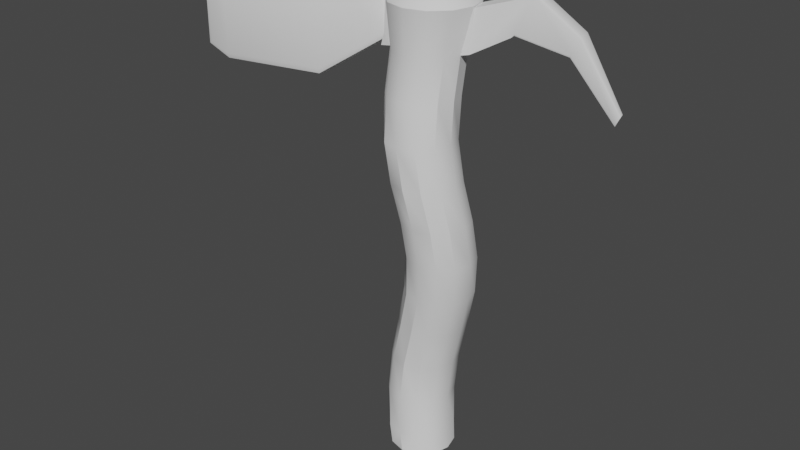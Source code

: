 # Source: hammer.blend  (saved by Blender 3.3.6; exported with 4.5.12 LTS)
import bpy
from mathutils import Matrix  # noqa: F401  (used for matrix-valued properties, if any)

bpy.ops.wm.read_factory_settings(use_empty=True)
scene = bpy.context.scene
scene.name = 'Scene'

# ---- collections
col_collection = bpy.data.collections.new('Collection'); scene.collection.children.link(col_collection)

# ---- node groups
ng_auto_smooth = bpy.data.node_groups.new('Auto Smooth', 'GeometryNodeTree')
_s = ng_auto_smooth.interface.new_socket(name='Geometry', in_out='OUTPUT', socket_type='NodeSocketGeometry')
_s = ng_auto_smooth.interface.new_socket(name='Geometry', in_out='INPUT', socket_type='NodeSocketGeometry')
_s = ng_auto_smooth.interface.new_socket(name='Angle', in_out='INPUT', socket_type='NodeSocketFloat')
_s.subtype = 'ANGLE'
_s.min_value = 0.0
_s.max_value = 3.142
ng_auto_smooth.is_modifier = True
_N = ng_auto_smooth.nodes; _L = ng_auto_smooth.links
n0 = _N.new('NodeGroupOutput'); n0.name = 'Group Output'; n0.location = (480, -100)
n1 = _N.new('NodeGroupInput'); n1.name = 'Group Input'; n1.location = (-420, -300)
n2 = _N.new('NodeGroupInput'); n2.name = 'Group Input.001'; n2.location = (-60, -100)
n3 = _N.new('GeometryNodeSetShadeSmooth'); n3.name = 'Set Shade Smooth'; n3.location = (120, -100)
n3.domain = 'EDGE'
n4 = _N.new('GeometryNodeSetShadeSmooth'); n4.name = 'Set Shade Smooth.001'; n4.location = (300, -100)
n5 = _N.new('GeometryNodeInputMeshEdgeAngle'); n5.name = 'Edge Angle'; n5.location = (-420, -220)
n6 = _N.new('GeometryNodeInputEdgeSmooth'); n6.name = 'Is Edge Smooth'; n6.location = (-60, -160)
n7 = _N.new('GeometryNodeInputShadeSmooth'); n7.name = 'Is Face Smooth'; n7.location = (-240, -340)
n8 = _N.new('FunctionNodeBooleanMath'); n8.name = 'Boolean Math'; n8.location = (-60, -220)
n9 = _N.new('FunctionNodeCompare'); n9.name = 'Compare'; n9.location = (-240, -180)
n9.operation = 'LESS_EQUAL'
_L.new(n5.outputs[0], n9.inputs[0])
_L.new(n4.outputs[0], n0.inputs[0])
_L.new(n1.outputs[1], n9.inputs[1])
_L.new(n9.outputs[0], n8.inputs[0])
_L.new(n7.outputs[0], n8.inputs[1])
_L.new(n2.outputs[0], n3.inputs[0])
_L.new(n6.outputs[0], n3.inputs[1])
_L.new(n3.outputs[0], n4.inputs[0])
_L.new(n8.outputs[0], n3.inputs[2])
n0.is_active_output = True

# ---- world
world_world = bpy.data.worlds.new('World'); scene.world = world_world
world_world.use_nodes = True; world_world.node_tree.nodes.clear()
_N = world_world.node_tree.nodes; _L = world_world.node_tree.links
n0 = _N.new('ShaderNodeOutputWorld'); n0.name = 'World Output'; n0.location = (300, 300)
n1 = _N.new('ShaderNodeBackground'); n1.name = 'Background'; n1.location = (10, 300)
n1.inputs[0].default_value = (0.05088, 0.05088, 0.05088, 1.0)
_L.new(n1.outputs[0], n0.inputs[0])
n0.is_active_output = True
world_world.color = (0.05088, 0.05088, 0.05088)
world_world.use_sun_shadow = False
world_world.sun_shadow_jitter_overblur = 0.0

# ---- meshes
me_cylinder = bpy.data.meshes.new('Cylinder')
me_cylinder.from_pydata([(-0.04212, 0.716, 5.071), (0.3627, 0.6076, 5.071), (0.659, -0.4983, 5.071), (0.3627, -0.7947, 5.071), (-0.04212, -0.9031, 5.071), (-0.4469, -0.7947, 5.071), (-0.7432, 0.3113, 5.071), (-0.4469, 0.6076, 5.071), (-0.8517, -0.09353, 5.071), (-0.7432, -0.4983, 5.071), (0.7675, -0.09353, 5.071), (0.659, 0.3113, 5.071), (1.783, 0.2904, 5.588), (1.751, 0.2236, 5.562), (1.801, 0.2568, 5.603), (0.4984, 0.8627, 6.106), (-0.001635, 0.9967, 6.106), (0.8644, 0.4967, 6.106), (0.9984, -0.003281, 6.106), (0.8644, -0.5033, 6.106), (0.4984, -0.8693, 6.106), (-0.001635, -1.003, 6.106), (-0.5016, -0.8693, 6.106), (-0.8677, -0.5033, 6.106), (-1.002, -0.003281, 6.106), (-0.8677, 0.4967, 6.106), (-0.5016, 0.8627, 6.106), (0.1093, 0.1893, 6.573), (0.4627, 0.8014, 6.21), (0.3068, 0.5314, 6.466), (-0.0004469, 0.9255, 6.21), (5.215e-08, 0.2186, 6.573), (5.495e-08, 0.6137, 6.466), (0.1893, -0.1093, 6.573), (0.8018, -0.4641, 6.21), (0.5314, -0.3068, 6.466), (0.1093, -0.1893, 6.573), (0.4627, -0.8032, 6.21), (0.3068, -0.5314, 6.466), (1.118e-07, -0.2186, 6.573), (-0.0004469, -0.9273, 6.21), (7.264e-08, -0.6137, 6.466), (-0.1093, -0.1893, 6.573), (-0.4636, -0.8032, 6.21), (-0.3068, -0.5314, 6.466), (-0.1893, 0.1093, 6.573), (-0.8027, 0.4623, 6.21), (-0.5314, 0.3068, 6.466), (-0.1093, 0.1893, 6.573), (-0.4636, 0.8014, 6.21), (-0.3068, 0.5314, 6.466), (-0.2186, -2.98e-08, 6.573), (-0.9268, -0.0008969, 6.21), (-0.6137, -8.382e-09, 6.466), (-0.1893, -0.1093, 6.573), (-0.8027, -0.4641, 6.21), (-0.5314, -0.3068, 6.466), (0.2186, 2.98e-08, 6.573), (0.9259, -0.0008969, 6.21), (0.6137, 8.382e-09, 6.466), (0.1893, 0.1093, 6.573), (0.8018, 0.4623, 6.21), (0.5314, 0.3068, 6.466), (-0.1472, 0.2931, -5.12), (-0.271, 0.8771, -4.464), (-0.1948, 0.8184, -4.932), (-0.008383, 0.2562, -5.12), (0.1338, 0.7686, -4.464), (0.1995, 0.7128, -4.932), (0.09326, 0.155, -5.12), (0.4301, 0.4723, -4.464), (0.488, 0.4242, -4.932), (0.1305, 0.0163, -5.12), (0.5386, 0.06749, -4.464), (0.5937, 0.03002, -4.932), (0.09326, -0.1227, -5.12), (0.4301, -0.3373, -4.464), (0.488, -0.3642, -4.932), (-0.008383, -0.2247, -5.12), (0.1338, -0.6336, -4.464), (0.1995, -0.6528, -4.932), (-0.1472, -0.2623, -5.12), (-0.271, -0.7421, -4.464), (-0.1948, -0.7585, -4.932), (-0.2861, -0.2257, -5.12), (-0.6758, -0.6336, -4.464), (-0.589, -0.6528, -4.932), (-0.3877, -0.1248, -5.12), (-0.9721, -0.3373, -4.464), (-0.8776, -0.3643, -4.932), (-0.4249, 0.01384, -5.12), (-1.081, 0.06749, -4.464), (-0.9832, 0.02994, -4.932), (-0.3877, 0.1529, -5.12), (-0.9721, 0.4723, -4.464), (-0.8776, 0.4242, -4.932), (-0.2861, 0.2552, -5.12), (-0.6758, 0.7686, -4.464), (-0.589, 0.7128, -4.932), (-0.3461, 0.9583, -3.544), (-0.2627, 1.002, -2.575), (-0.0131, 0.9547, -1.577), (0.2335, 0.8651, -0.5927), (0.3389, 0.7628, 0.3561), (0.2772, 0.6236, 1.299), (0.1119, 0.4838, 2.24), (-0.03738, 0.455, 3.182), (-0.06319, 0.5642, 4.127), (0.3416, 0.4558, 4.127), (0.3674, 0.3465, 3.182), (0.5167, 0.3753, 2.24), (0.6819, 0.5151, 1.299), (0.7434, 0.6543, 0.3561), (0.6385, 0.7544, -0.5927), (0.3917, 0.8451, -1.577), (0.1421, 0.8938, -2.575), (0.05871, 0.8499, -3.544), (-0.7509, 0.8499, -3.544), (-0.6675, 0.8938, -2.575), (-0.4179, 0.8462, -1.577), (-0.1711, 0.7564, -0.5927), (-0.06483, 0.6531, 0.3561), (-0.1276, 0.515, 1.299), (-0.2928, 0.3753, 2.24), (-0.4418, 0.3465, 3.182), (-0.468, 0.4558, 4.127), (0.6379, 0.1594, 4.127), (0.6637, 0.05018, 3.182), (0.8131, 0.079, 2.24), (0.9783, 0.2188, 1.299), (1.04, 0.3573, 0.3561), (0.9348, 0.4555, -0.5927), (0.688, 0.5488, -1.577), (0.4384, 0.5975, -2.575), (0.355, 0.5535, -3.544), (0.7464, -0.2454, 4.127), (0.7727, -0.3546, 3.182), (0.9217, -0.3258, 2.24), (1.087, -0.186, 1.299), (1.148, -0.04748, 0.3561), (1.043, 0.05073, -0.5927), (0.7965, 0.144, -1.577), (0.5469, 0.1927, -2.575), (0.4635, 0.1488, -3.544), (0.6379, -0.6501, 4.127), (0.6642, -0.7594, 3.182), (0.8131, -0.7306, 2.24), (0.9783, -0.5908, 1.299), (1.04, -0.453, 0.3561), (0.9349, -0.3542, -0.5927), (0.688, -0.2608, -1.577), (0.4384, -0.2121, -2.575), (0.355, -0.256, -3.544), (0.3416, -0.9465, 4.127), (0.3674, -1.056, 3.182), (0.5167, -1.027, 2.24), (0.682, -0.8872, 1.299), (0.7449, -0.7499, 0.3561), (0.6388, -0.6483, -0.5927), (0.3917, -0.5571, -1.577), (0.1421, -0.5084, -2.575), (0.05871, -0.5524, -3.544), (-0.06319, -1.055, 4.127), (-0.03738, -1.164, 3.182), (0.1119, -1.135, 2.24), (0.2772, -0.9957, 1.299), (0.34, -0.8577, 0.3561), (0.2337, -0.7543, -0.5927), (-0.0131, -0.6645, -1.577), (-0.2627, -0.6169, -2.575), (-0.3461, -0.6608, -3.544), (-0.468, -0.9465, 4.127), (-0.4422, -1.056, 3.182), (-0.2928, -1.027, 2.24), (-0.1276, -0.8871, 1.299), (-0.06592, -0.7479, 0.3561), (-0.1712, -0.6456, -0.5927), (-0.4179, -0.556, -1.577), (-0.6675, -0.5084, -2.575), (-0.7509, -0.5524, -3.544), (-0.7643, -0.6501, 4.127), (-0.7385, -0.7594, 3.182), (-0.5892, -0.7306, 2.24), (-0.424, -0.5908, 1.299), (-0.3625, -0.4516, 0.3561), (-0.4674, -0.3516, -0.5927), (-0.7142, -0.2608, -1.577), (-0.9638, -0.2121, -2.575), (-1.047, -0.256, -3.544), (-0.8728, -0.2454, 4.127), (-0.847, -0.3546, 3.182), (-0.6976, -0.3258, 2.24), (-0.5324, -0.186, 1.299), (-0.4704, -0.04817, 0.3561), (-0.5758, 0.0506, -0.5927), (-0.8227, 0.144, -1.577), (-1.072, 0.1927, -2.575), (-1.156, 0.1488, -3.544), (-0.7643, 0.1594, 4.127), (-0.738, 0.05017, 3.182), (-0.589, 0.079, 2.24), (-0.4239, 0.2187, 1.299), (-0.361, 0.356, 0.3561), (-0.4672, 0.4577, -0.5927), (-0.7142, 0.5488, -1.577), (-0.9638, 0.5975, -2.575), (-1.047, 0.5535, -3.544)], [], [(125, 7, 0, 107), (126, 11, 10, 135), (135, 10, 2, 144), (144, 2, 3, 153), (153, 3, 4, 162), (162, 4, 5, 171), (171, 5, 9, 180), (180, 9, 8, 189), (189, 8, 6, 198), (198, 6, 7, 125), (108, 1, 11, 126), (107, 0, 1, 108), (28, 61, 17, 15), (9, 5, 22, 23), (5, 4, 21, 22), (4, 3, 20, 21), (3, 2, 19, 20), (2, 10, 18, 19), (0, 7, 26, 16), (1, 0, 16, 15), (7, 6, 25, 26), (11, 1, 15, 17), (6, 8, 24, 25), (12, 14, 13), (27, 31, 48, 45, 51, 54, 42, 39, 36, 33, 57, 60), (49, 30, 16, 26), (34, 37, 20, 19), (37, 40, 21, 20), (40, 43, 22, 21), (43, 55, 23, 22), (52, 46, 25, 24), (61, 58, 18, 17), (46, 49, 26, 25), (55, 52, 24, 23), (58, 34, 19, 18), (28, 30, 32, 29), (29, 32, 31, 27), (61, 28, 29, 62), (62, 29, 27, 60), (58, 61, 62, 59), (59, 62, 60, 57), (34, 58, 59, 35), (35, 59, 57, 33), (37, 34, 35, 38), (38, 35, 33, 36), (40, 37, 38, 41), (41, 38, 36, 39), (43, 40, 41, 44), (44, 41, 39, 42), (55, 43, 44, 56), (56, 44, 42, 54), (52, 55, 56, 53), (53, 56, 54, 51), (46, 52, 53, 47), (47, 53, 51, 45), (49, 46, 47, 50), (50, 47, 45, 48), (30, 49, 50, 32), (32, 50, 48, 31), (30, 28, 15, 16), (64, 67, 68, 65), (65, 68, 66, 63), (67, 70, 71, 68), (68, 71, 69, 66), (70, 73, 74, 71), (71, 74, 72, 69), (73, 76, 77, 74), (74, 77, 75, 72), (76, 79, 80, 77), (77, 80, 78, 75), (79, 82, 83, 80), (80, 83, 81, 78), (82, 85, 86, 83), (83, 86, 84, 81), (85, 88, 89, 86), (86, 89, 87, 84), (88, 91, 92, 89), (89, 92, 90, 87), (91, 94, 95, 92), (92, 95, 93, 90), (94, 97, 98, 95), (95, 98, 96, 93), (97, 64, 65, 98), (98, 65, 63, 96), (63, 66, 69, 72, 75, 78, 81, 84, 87, 90, 93, 96), (64, 99, 116, 67), (99, 100, 115, 116), (100, 101, 114, 115), (101, 102, 113, 114), (102, 103, 112, 113), (103, 104, 111, 112), (104, 105, 110, 111), (105, 106, 109, 110), (106, 107, 108, 109), (67, 116, 134, 70), (116, 115, 133, 134), (115, 114, 132, 133), (114, 113, 131, 132), (113, 112, 130, 131), (112, 111, 129, 130), (111, 110, 128, 129), (110, 109, 127, 128), (109, 108, 126, 127), (94, 206, 117, 97), (206, 205, 118, 117), (205, 204, 119, 118), (204, 203, 120, 119), (203, 202, 121, 120), (202, 201, 122, 121), (201, 200, 123, 122), (200, 199, 124, 123), (199, 198, 125, 124), (91, 197, 206, 94), (197, 196, 205, 206), (196, 195, 204, 205), (195, 194, 203, 204), (194, 193, 202, 203), (193, 192, 201, 202), (192, 191, 200, 201), (191, 190, 199, 200), (190, 189, 198, 199), (88, 188, 197, 91), (188, 187, 196, 197), (187, 186, 195, 196), (186, 185, 194, 195), (185, 184, 193, 194), (184, 183, 192, 193), (183, 182, 191, 192), (182, 181, 190, 191), (181, 180, 189, 190), (85, 179, 188, 88), (179, 178, 187, 188), (178, 177, 186, 187), (177, 176, 185, 186), (176, 175, 184, 185), (175, 174, 183, 184), (174, 173, 182, 183), (173, 172, 181, 182), (172, 171, 180, 181), (82, 170, 179, 85), (170, 169, 178, 179), (169, 168, 177, 178), (168, 167, 176, 177), (167, 166, 175, 176), (166, 165, 174, 175), (165, 164, 173, 174), (164, 163, 172, 173), (163, 162, 171, 172), (79, 161, 170, 82), (161, 160, 169, 170), (160, 159, 168, 169), (159, 158, 167, 168), (158, 157, 166, 167), (157, 156, 165, 166), (156, 155, 164, 165), (155, 154, 163, 164), (154, 153, 162, 163), (76, 152, 161, 79), (152, 151, 160, 161), (151, 150, 159, 160), (150, 149, 158, 159), (149, 148, 157, 158), (148, 147, 156, 157), (147, 146, 155, 156), (146, 145, 154, 155), (145, 144, 153, 154), (73, 143, 152, 76), (143, 142, 151, 152), (142, 141, 150, 151), (141, 140, 149, 150), (140, 139, 148, 149), (139, 138, 147, 148), (138, 137, 146, 147), (137, 136, 145, 146), (136, 135, 144, 145), (70, 134, 143, 73), (134, 133, 142, 143), (133, 132, 141, 142), (132, 131, 140, 141), (131, 130, 139, 140), (130, 129, 138, 139), (129, 128, 137, 138), (128, 127, 136, 137), (127, 126, 135, 136), (97, 117, 99, 64), (117, 118, 100, 99), (118, 119, 101, 100), (119, 120, 102, 101), (120, 121, 103, 102), (121, 122, 104, 103), (122, 123, 105, 104), (123, 124, 106, 105), (124, 125, 107, 106)])
me_cylinder.polygons.foreach_set('use_smooth', [True] * 193)
_uv = me_cylinder.uv_layers.new(name='UVMap')
_uv.uv.foreach_set('vector', [0.4611, 0.7585, 0.4629, 0.8393, 0.4975, 0.8393, 0.4957, 0.7585, 0.5167, 0.7585, 0.5297, 0.8393, 0.4951, 0.8393, 0.4821, 0.7585, 0.4821, 0.7585, 0.4951, 0.8393, 0.4605, 0.8393, 0.4475, 0.7585, 0.5556, 0.7585, 0.5574, 0.8393, 0.5321, 0.8393, 0.5303, 0.7585, 0.5303, 0.7585, 0.5321, 0.8393, 0.4975, 0.8393, 0.4957, 0.7585, 0.4957, 0.7585, 0.4975, 0.8393, 0.4629, 0.8393, 0.4611, 0.7585, 0.4611, 0.7585, 0.4629, 0.8393, 0.4375, 0.8393, 0.4357, 0.7585, 0.4475, 0.7585, 0.4605, 0.8393, 0.4951, 0.8393, 0.4821, 0.7585, 0.4821, 0.7585, 0.4951, 0.8393, 0.5297, 0.8393, 0.5167, 0.7585, 0.4357, 0.7585, 0.4375, 0.8393, 0.4629, 0.8393, 0.4611, 0.7585, 0.5303, 0.7585, 0.5321, 0.8393, 0.5574, 0.8393, 0.5556, 0.7585, 0.4957, 0.7585, 0.4975, 0.8393, 0.5321, 0.8393, 0.5303, 0.7585, 0.5716, 0.9367, 0.5426, 0.9367, 0.5456, 0.9278, 0.5769, 0.9278, 0.4605, 0.8393, 0.4351, 0.8393, 0.4288, 0.9278, 0.4601, 0.9278, 0.4629, 0.8393, 0.4975, 0.8393, 0.5009, 0.9278, 0.4582, 0.9278, 0.4975, 0.8393, 0.5321, 0.8393, 0.5437, 0.9278, 0.5009, 0.9278, 0.4351, 0.8393, 0.4605, 0.8393, 0.4601, 0.9278, 0.4288, 0.9278, 0.4605, 0.8393, 0.4951, 0.8393, 0.5028, 0.9278, 0.4601, 0.9278, 0.4975, 0.8393, 0.4629, 0.8393, 0.4582, 0.9278, 0.5009, 0.9278, 0.5321, 0.8393, 0.4975, 0.8393, 0.5009, 0.9278, 0.5437, 0.9278, 0.4629, 0.8393, 0.4375, 0.8393, 0.4269, 0.9278, 0.4582, 0.9278, 0.5574, 0.8393, 0.5321, 0.8393, 0.5437, 0.9278, 0.575, 0.9278, 0.5297, 0.8393, 0.4951, 0.8393, 0.5028, 0.9278, 0.5456, 0.9278, 0.6536, 0.5279, 0.6551, 0.5251, 0.6508, 0.5222, 0.5104, 0.5193, 0.5011, 0.5218, 0.4917, 0.5193, 0.4849, 0.5124, 0.4824, 0.5031, 0.4849, 0.4937, 0.4917, 0.4869, 0.5011, 0.4844, 0.5104, 0.4869, 0.5173, 0.4937, 0.5198, 0.5031, 0.5173, 0.5124, 0.4614, 0.9367, 0.501, 0.9367, 0.5009, 0.9278, 0.4582, 0.9278, 0.4634, 0.9367, 0.4344, 0.9367, 0.4288, 0.9278, 0.4601, 0.9278, 0.5407, 0.9367, 0.501, 0.9367, 0.5009, 0.9278, 0.5437, 0.9278, 0.501, 0.9367, 0.4614, 0.9367, 0.4582, 0.9278, 0.5009, 0.9278, 0.4614, 0.9367, 0.4324, 0.9367, 0.4269, 0.9278, 0.4582, 0.9278, 0.503, 0.9367, 0.5426, 0.9367, 0.5456, 0.9278, 0.5028, 0.9278, 0.5426, 0.9367, 0.503, 0.9367, 0.5028, 0.9278, 0.5456, 0.9278, 0.4324, 0.9367, 0.4614, 0.9367, 0.4582, 0.9278, 0.4269, 0.9278, 0.4634, 0.9367, 0.503, 0.9367, 0.5028, 0.9278, 0.4601, 0.9278, 0.503, 0.9367, 0.4634, 0.9367, 0.4601, 0.9278, 0.5028, 0.9278, 0.5407, 0.5716, 0.501, 0.5822, 0.5011, 0.5556, 0.5273, 0.5485, 0.5273, 0.5485, 0.5011, 0.5556, 0.5011, 0.5218, 0.5104, 0.5193, 0.5697, 0.5426, 0.5407, 0.5716, 0.5273, 0.5485, 0.5465, 0.5293, 0.5465, 0.5293, 0.5273, 0.5485, 0.5104, 0.5193, 0.5173, 0.5124, 0.5803, 0.503, 0.5697, 0.5426, 0.5465, 0.5293, 0.5536, 0.5031, 0.5536, 0.5031, 0.5465, 0.5293, 0.5173, 0.5124, 0.5198, 0.5031, 0.5697, 0.4634, 0.5803, 0.503, 0.5536, 0.5031, 0.5465, 0.4769, 0.5465, 0.4769, 0.5536, 0.5031, 0.5198, 0.5031, 0.5173, 0.4937, 0.5407, 0.4344, 0.5697, 0.4634, 0.5465, 0.4769, 0.5273, 0.4576, 0.5273, 0.4576, 0.5465, 0.4769, 0.5173, 0.4937, 0.5104, 0.4869, 0.501, 0.4238, 0.5407, 0.4344, 0.5273, 0.4576, 0.5011, 0.4506, 0.5011, 0.4506, 0.5273, 0.4576, 0.5104, 0.4869, 0.5011, 0.4844, 0.4614, 0.4344, 0.501, 0.4238, 0.5011, 0.4506, 0.4748, 0.4576, 0.4748, 0.4576, 0.5011, 0.4506, 0.5011, 0.4844, 0.4917, 0.4869, 0.4324, 0.4634, 0.4614, 0.4344, 0.4748, 0.4576, 0.4556, 0.4769, 0.4556, 0.4769, 0.4748, 0.4576, 0.4917, 0.4869, 0.4849, 0.4937, 0.4218, 0.503, 0.4324, 0.4634, 0.4556, 0.4769, 0.4486, 0.5031, 0.4486, 0.5031, 0.4556, 0.4769, 0.4849, 0.4937, 0.4824, 0.5031, 0.4324, 0.5426, 0.4218, 0.503, 0.4486, 0.5031, 0.4556, 0.5293, 0.4556, 0.5293, 0.4486, 0.5031, 0.4824, 0.5031, 0.4849, 0.5124, 0.4614, 0.5716, 0.4324, 0.5426, 0.4556, 0.5293, 0.4748, 0.5485, 0.4748, 0.5485, 0.4556, 0.5293, 0.4849, 0.5124, 0.4917, 0.5193, 0.501, 0.5822, 0.4614, 0.5716, 0.4748, 0.5485, 0.5011, 0.5556, 0.5011, 0.5556, 0.4748, 0.5485, 0.4917, 0.5193, 0.5011, 0.5218, 0.501, 0.9367, 0.5407, 0.9367, 0.5437, 0.9278, 0.5009, 0.9278, 0.4779, 0.02384, 0.5125, 0.02384, 0.5181, -0.01618, 0.4844, -0.01618, 0.4844, 0.5731, 0.5181, 0.5641, 0.5004, 0.525, 0.4885, 0.5282, 0.5125, 0.02384, 0.5379, 0.02384, 0.5428, -0.01618, 0.5181, -0.01618, 0.5181, 0.5641, 0.5428, 0.5394, 0.5091, 0.5164, 0.5004, 0.525, 0.5435, 0.02384, 0.5089, 0.02384, 0.5057, -0.01618, 0.5394, -0.01618, 0.5428, 0.5394, 0.5519, 0.5057, 0.5122, 0.5045, 0.5091, 0.5164, 0.5089, 0.02384, 0.4743, 0.02384, 0.4719, -0.01618, 0.5057, -0.01618, 0.5519, 0.5057, 0.5428, 0.4719, 0.5091, 0.4926, 0.5122, 0.5045, 0.4743, 0.02384, 0.4489, 0.02384, 0.4473, -0.01618, 0.4719, -0.01618, 0.5428, 0.4719, 0.5181, 0.4473, 0.5004, 0.4839, 0.5091, 0.4926, 0.5125, 0.02384, 0.4779, 0.02384, 0.4844, -0.01618, 0.5181, -0.01618, 0.5181, 0.4473, 0.4844, 0.4382, 0.4885, 0.4807, 0.5004, 0.4839, 0.4779, 0.02384, 0.4433, 0.02384, 0.4507, -0.01618, 0.4844, -0.01618, 0.4844, 0.4382, 0.4507, 0.4473, 0.4766, 0.4838, 0.4885, 0.4807, 0.4433, 0.02384, 0.4179, 0.02384, 0.426, -0.01618, 0.4507, -0.01618, 0.4507, 0.4473, 0.426, 0.4719, 0.4679, 0.4924, 0.4766, 0.4838, 0.4743, 0.02384, 0.5089, 0.02384, 0.5057, -0.01618, 0.4719, -0.01618, 0.426, 0.4719, 0.417, 0.5057, 0.4647, 0.5043, 0.4679, 0.4924, 0.5089, 0.02384, 0.5435, 0.02384, 0.5394, -0.01618, 0.5057, -0.01618, 0.417, 0.5057, 0.426, 0.5394, 0.4679, 0.5162, 0.4647, 0.5043, 0.5435, 0.02384, 0.5688, 0.02384, 0.5641, -0.01618, 0.5394, -0.01618, 0.426, 0.5394, 0.4507, 0.5641, 0.4766, 0.5249, 0.4679, 0.5162, 0.4433, 0.02384, 0.4779, 0.02384, 0.4844, -0.01618, 0.4507, -0.01618, 0.4507, 0.5641, 0.4844, 0.5731, 0.4885, 0.5282, 0.4766, 0.5249, 0.4885, 0.5282, 0.5004, 0.525, 0.5091, 0.5164, 0.5122, 0.5045, 0.5091, 0.4926, 0.5004, 0.4839, 0.4885, 0.4807, 0.4766, 0.4838, 0.4679, 0.4924, 0.4647, 0.5043, 0.4679, 0.5162, 0.4766, 0.5249, 0.4779, 0.02384, 0.4715, 0.1025, 0.5061, 0.1025, 0.5125, 0.02384, 0.4715, 0.1025, 0.4786, 0.1854, 0.5132, 0.1854, 0.5061, 0.1025, 0.4786, 0.1854, 0.5, 0.2707, 0.5346, 0.2707, 0.5132, 0.1854, 0.5, 0.2707, 0.5211, 0.3549, 0.5557, 0.3549, 0.5346, 0.2707, 0.5211, 0.3549, 0.5301, 0.436, 0.5647, 0.436, 0.5557, 0.3549, 0.5301, 0.436, 0.5248, 0.5167, 0.5594, 0.5167, 0.5647, 0.436, 0.5248, 0.5167, 0.5107, 0.5972, 0.5453, 0.5972, 0.5594, 0.5167, 0.5107, 0.5972, 0.4979, 0.6778, 0.5325, 0.6778, 0.5453, 0.5972, 0.4979, 0.6778, 0.4957, 0.7585, 0.5303, 0.7585, 0.5325, 0.6778, 0.5688, 0.02384, 0.5758, 0.1025, 0.5504, 0.1025, 0.5435, 0.02384, 0.5061, 0.1025, 0.5132, 0.1854, 0.5386, 0.1854, 0.5314, 0.1025, 0.5132, 0.1854, 0.5346, 0.2707, 0.5599, 0.2707, 0.5386, 0.1854, 0.5754, 0.2707, 0.5676, 0.3549, 0.5421, 0.3549, 0.55, 0.2707, 0.5676, 0.3549, 0.5591, 0.436, 0.5337, 0.436, 0.5421, 0.3549, 0.5591, 0.436, 0.5472, 0.5167, 0.5218, 0.5167, 0.5337, 0.436, 0.5472, 0.5167, 0.5352, 0.5972, 0.5099, 0.5972, 0.5218, 0.5167, 0.5453, 0.5972, 0.5325, 0.6778, 0.5579, 0.6778, 0.5706, 0.5972, 0.5325, 0.6778, 0.5303, 0.7585, 0.5556, 0.7585, 0.5579, 0.6778, 0.5435, 0.02384, 0.5504, 0.1025, 0.5758, 0.1025, 0.5688, 0.02384, 0.5504, 0.1025, 0.5542, 0.1854, 0.5795, 0.1854, 0.5758, 0.1025, 0.5542, 0.1854, 0.55, 0.2707, 0.5755, 0.2707, 0.5795, 0.1854, 0.55, 0.2707, 0.5422, 0.3549, 0.5678, 0.3549, 0.5755, 0.2707, 0.5422, 0.3549, 0.5335, 0.436, 0.559, 0.436, 0.5678, 0.3549, 0.5335, 0.436, 0.5218, 0.5167, 0.5471, 0.5167, 0.559, 0.436, 0.5218, 0.5167, 0.5099, 0.5972, 0.5352, 0.5972, 0.5471, 0.5167, 0.5099, 0.5972, 0.5074, 0.6778, 0.5327, 0.6778, 0.5352, 0.5972, 0.5074, 0.6778, 0.5167, 0.7585, 0.5421, 0.7585, 0.5327, 0.6778, 0.5089, 0.02384, 0.5158, 0.1025, 0.5504, 0.1025, 0.5435, 0.02384, 0.5158, 0.1025, 0.5196, 0.1854, 0.5542, 0.1854, 0.5504, 0.1025, 0.5196, 0.1854, 0.5154, 0.2707, 0.55, 0.2707, 0.5542, 0.1854, 0.5154, 0.2707, 0.5074, 0.3549, 0.5422, 0.3549, 0.55, 0.2707, 0.5074, 0.3549, 0.499, 0.436, 0.5335, 0.436, 0.5422, 0.3549, 0.499, 0.436, 0.4872, 0.5167, 0.5218, 0.5167, 0.5335, 0.436, 0.4872, 0.5167, 0.4752, 0.5972, 0.5099, 0.5972, 0.5218, 0.5167, 0.4752, 0.5972, 0.4728, 0.6778, 0.5074, 0.6778, 0.5099, 0.5972, 0.4728, 0.6778, 0.4821, 0.7585, 0.5167, 0.7585, 0.5074, 0.6778, 0.4743, 0.02384, 0.4812, 0.1025, 0.5158, 0.1025, 0.5089, 0.02384, 0.4812, 0.1025, 0.485, 0.1854, 0.5196, 0.1854, 0.5158, 0.1025, 0.485, 0.1854, 0.4808, 0.2707, 0.5154, 0.2707, 0.5196, 0.1854, 0.4808, 0.2707, 0.473, 0.3549, 0.5074, 0.3549, 0.5154, 0.2707, 0.473, 0.3549, 0.4645, 0.436, 0.499, 0.436, 0.5074, 0.3549, 0.4645, 0.436, 0.4526, 0.5167, 0.4872, 0.5167, 0.499, 0.436, 0.4526, 0.5167, 0.4406, 0.5972, 0.4752, 0.5972, 0.4872, 0.5167, 0.4406, 0.5972, 0.4382, 0.6778, 0.4728, 0.6778, 0.4752, 0.5972, 0.4382, 0.6778, 0.4475, 0.7585, 0.4821, 0.7585, 0.4728, 0.6778, 0.4433, 0.02384, 0.4369, 0.1025, 0.4115, 0.1025, 0.4179, 0.02384, 0.4559, 0.1025, 0.4596, 0.1854, 0.485, 0.1854, 0.4812, 0.1025, 0.444, 0.1854, 0.4653, 0.2707, 0.44, 0.2707, 0.4187, 0.1854, 0.4653, 0.2707, 0.4864, 0.3549, 0.4611, 0.3549, 0.44, 0.2707, 0.4864, 0.3549, 0.4954, 0.436, 0.4701, 0.436, 0.4611, 0.3549, 0.4954, 0.436, 0.4902, 0.5167, 0.4648, 0.5167, 0.4701, 0.436, 0.4902, 0.5167, 0.476, 0.5972, 0.4507, 0.5972, 0.4648, 0.5167, 0.476, 0.5972, 0.4633, 0.6778, 0.4379, 0.6778, 0.4507, 0.5972, 0.4633, 0.6778, 0.4611, 0.7585, 0.4357, 0.7585, 0.4379, 0.6778, 0.4779, 0.02384, 0.4715, 0.1025, 0.4369, 0.1025, 0.4433, 0.02384, 0.4715, 0.1025, 0.4786, 0.1854, 0.444, 0.1854, 0.4369, 0.1025, 0.4786, 0.1854, 0.5, 0.2707, 0.4653, 0.2707, 0.444, 0.1854, 0.5, 0.2707, 0.5211, 0.3549, 0.4864, 0.3549, 0.4653, 0.2707, 0.5211, 0.3549, 0.5302, 0.436, 0.4954, 0.436, 0.4864, 0.3549, 0.5302, 0.436, 0.5248, 0.5167, 0.4902, 0.5167, 0.4954, 0.436, 0.5248, 0.5167, 0.5107, 0.5972, 0.476, 0.5972, 0.4902, 0.5167, 0.5107, 0.5972, 0.4979, 0.6778, 0.4633, 0.6778, 0.476, 0.5972, 0.4979, 0.6778, 0.4957, 0.7585, 0.4611, 0.7585, 0.4633, 0.6778, 0.5125, 0.02384, 0.5061, 0.1025, 0.4715, 0.1025, 0.4779, 0.02384, 0.5061, 0.1025, 0.5132, 0.1854, 0.4786, 0.1854, 0.4715, 0.1025, 0.5132, 0.1854, 0.5346, 0.2707, 0.5, 0.2707, 0.4786, 0.1854, 0.5346, 0.2707, 0.5557, 0.3549, 0.5211, 0.3549, 0.5, 0.2707, 0.5557, 0.3549, 0.5648, 0.436, 0.5302, 0.436, 0.5211, 0.3549, 0.5648, 0.436, 0.5594, 0.5167, 0.5248, 0.5167, 0.5302, 0.436, 0.5594, 0.5167, 0.5453, 0.5972, 0.5107, 0.5972, 0.5248, 0.5167, 0.5453, 0.5972, 0.5325, 0.6778, 0.4979, 0.6778, 0.5107, 0.5972, 0.5325, 0.6778, 0.5303, 0.7585, 0.4957, 0.7585, 0.4979, 0.6778, 0.5379, 0.02384, 0.5314, 0.1025, 0.5061, 0.1025, 0.5125, 0.02384, 0.5314, 0.1025, 0.5386, 0.1854, 0.5132, 0.1854, 0.5061, 0.1025, 0.5386, 0.1854, 0.5599, 0.2707, 0.5346, 0.2707, 0.5132, 0.1854, 0.5599, 0.2707, 0.581, 0.3549, 0.5557, 0.3549, 0.5346, 0.2707, 0.581, 0.3549, 0.5901, 0.436, 0.5648, 0.436, 0.5557, 0.3549, 0.4644, 0.436, 0.4526, 0.5167, 0.4272, 0.5167, 0.439, 0.436, 0.4526, 0.5167, 0.4406, 0.5972, 0.4153, 0.5972, 0.4272, 0.5167, 0.5706, 0.5972, 0.5579, 0.6778, 0.5325, 0.6778, 0.5453, 0.5972, 0.5579, 0.6778, 0.5556, 0.7585, 0.5303, 0.7585, 0.5325, 0.6778, 0.5089, 0.02384, 0.5158, 0.1025, 0.4812, 0.1025, 0.4743, 0.02384, 0.5158, 0.1025, 0.5196, 0.1854, 0.485, 0.1854, 0.4812, 0.1025, 0.5196, 0.1854, 0.5154, 0.2707, 0.4808, 0.2707, 0.485, 0.1854, 0.5154, 0.2707, 0.5074, 0.3549, 0.4728, 0.3549, 0.4808, 0.2707, 0.5074, 0.3549, 0.499, 0.436, 0.4644, 0.436, 0.4728, 0.3549, 0.499, 0.436, 0.4872, 0.5167, 0.4526, 0.5167, 0.4644, 0.436, 0.4872, 0.5167, 0.4752, 0.5972, 0.4406, 0.5972, 0.4526, 0.5167, 0.4752, 0.5972, 0.4728, 0.6778, 0.4382, 0.6778, 0.4406, 0.5972, 0.4728, 0.6778, 0.4821, 0.7585, 0.4475, 0.7585, 0.4382, 0.6778, 0.5435, 0.02384, 0.5504, 0.1025, 0.5158, 0.1025, 0.5089, 0.02384, 0.5504, 0.1025, 0.5542, 0.1854, 0.5196, 0.1854, 0.5158, 0.1025, 0.5542, 0.1854, 0.55, 0.2707, 0.5154, 0.2707, 0.5196, 0.1854, 0.55, 0.2707, 0.5421, 0.3549, 0.5074, 0.3549, 0.5154, 0.2707, 0.5421, 0.3549, 0.5337, 0.436, 0.499, 0.436, 0.5074, 0.3549, 0.5337, 0.436, 0.5218, 0.5167, 0.4872, 0.5167, 0.499, 0.436, 0.5218, 0.5167, 0.5099, 0.5972, 0.4752, 0.5972, 0.4872, 0.5167, 0.5099, 0.5972, 0.5074, 0.6778, 0.4728, 0.6778, 0.4752, 0.5972, 0.5074, 0.6778, 0.5167, 0.7585, 0.4821, 0.7585, 0.4728, 0.6778, 0.4433, 0.02384, 0.4369, 0.1025, 0.4715, 0.1025, 0.4779, 0.02384, 0.4369, 0.1025, 0.444, 0.1854, 0.4786, 0.1854, 0.4715, 0.1025, 0.444, 0.1854, 0.4653, 0.2707, 0.5, 0.2707, 0.4786, 0.1854, 0.4653, 0.2707, 0.4865, 0.3549, 0.5211, 0.3549, 0.5, 0.2707, 0.4865, 0.3549, 0.4955, 0.436, 0.5301, 0.436, 0.5211, 0.3549, 0.4955, 0.436, 0.4902, 0.5167, 0.5248, 0.5167, 0.5301, 0.436, 0.4902, 0.5167, 0.476, 0.5972, 0.5107, 0.5972, 0.5248, 0.5167, 0.476, 0.5972, 0.4633, 0.6778, 0.4979, 0.6778, 0.5107, 0.5972, 0.4633, 0.6778, 0.4611, 0.7585, 0.4957, 0.7585, 0.4979, 0.6778])
me_cylinder.update()
me_cylinder_001 = bpy.data.meshes.new('Cylinder.001')
me_cylinder_001.from_pydata([(0.8364, 0.3743, 5.111), (0.9496, -0.04818, 5.111), (0.8741, 0.4566, 6.065), (0.9873, 0.03411, 6.065), (-0.8517, -0.09353, 5.071), (-0.7432, -0.4983, 5.071), (0.7675, -0.09353, 5.071), (0.659, 0.3113, 5.071), (-0.9155, -0.494, 5.307), (-0.9626, -0.3643, 5.142), (-0.9077, -0.5922, 5.071), (-0.9327, -0.4641, 5.19), (-0.9799, -0.2995, 5.142), (-1.013, -0.1314, 5.307), (-1.042, -0.09223, 5.071), (-1.006, -0.1888, 5.19), (-0.9271, -0.288, 6.034), (-0.8915, -0.4454, 5.869), (-0.8677, -0.5032, 6.105), (-0.9, -0.3956, 5.986), (-0.9886, -0.08281, 5.869), (-0.9445, -0.2232, 6.034), (-1.002, -0.003316, 6.105), (-0.9738, -0.1202, 5.986), (-2.373, -0.319, 4.289), (-2.41, -0.1518, 4.453), (-2.401, -0.2072, 4.337), (-2.127, -1.209, 4.453), (-2.17, -1.078, 4.289), (-2.14, -1.177, 4.337), (-2.378, -0.07119, 6.723), (-2.338, -0.22, 6.888), (-2.366, -0.1148, 6.839), (-2.135, -0.9785, 6.888), (-2.095, -1.127, 6.723), (-2.106, -1.084, 6.839), (-4.61, -0.8285, 4.289), (-4.649, -0.6799, 4.453), (-4.638, -0.7234, 4.337), (-4.366, -1.736, 4.453), (-4.406, -1.587, 4.289), (-4.378, -1.692, 4.337), (-4.649, -0.6799, 6.724), (-4.61, -0.8285, 6.888), (-4.638, -0.7234, 6.84), (-4.406, -1.587, 6.888), (-4.366, -1.736, 6.724), (-4.378, -1.692, 6.84), (-5.048, -0.8715, 4.648), (-5.146, -1.086, 4.551), (-5.134, -0.9617, 4.579), (-4.808, -1.769, 4.648), (-4.999, -1.632, 4.551), (-4.927, -1.734, 4.579), (-5.048, -0.8715, 6.529), (-5.146, -1.086, 6.626), (-5.134, -0.9617, 6.597), (-4.808, -1.769, 6.529), (-4.999, -1.632, 6.626), (-4.927, -1.734, 6.597), (1.783, 0.2904, 5.588), (1.823, 0.2488, 5.639), (1.751, 0.2236, 5.562), (1.801, 0.2568, 5.603), (1.71, 0.6713, 5.639), (1.698, 0.6095, 5.588), (1.638, 0.6461, 5.562), (1.696, 0.649, 5.603), (2.18, 0.3577, 6.396), (2.191, 0.416, 6.449), (2.155, 0.351, 6.433), (2.193, 0.3775, 6.433), (2.105, 0.735, 6.449), (2.067, 0.7802, 6.396), (2.042, 0.7735, 6.433), (2.088, 0.7697, 6.433), (2.889, 0.6024, 5.3), (2.928, 0.5578, 5.352), (2.906, 0.568, 5.315), (2.814, 0.9803, 5.352), (2.804, 0.9215, 5.3), (2.801, 0.9602, 5.315), (3.085, 0.6002, 5.692), (3.096, 0.6584, 5.745), (3.098, 0.62, 5.73), (3.01, 0.9775, 5.745), (2.972, 1.023, 5.692), (2.993, 1.012, 5.73), (3.822, 0.932, 4.036), (3.784, 0.9773, 3.984), (3.801, 0.9426, 3.999), (3.766, 1.046, 3.984), (3.776, 1.104, 4.036), (3.763, 1.084, 3.999), (3.896, 1.007, 4.227), (3.885, 0.949, 4.173), (3.899, 0.9688, 4.211), (3.839, 1.121, 4.173), (3.878, 1.076, 4.227), (3.861, 1.11, 4.211), (0.8644, 0.4967, 6.106), (0.9984, -0.003281, 6.106), (-0.8677, -0.5033, 6.106), (-1.002, -0.003281, 6.106)], [], [(18, 17, 8, 10, 5, 102), (1, 0, 66, 65, 60, 62), (8, 17, 34, 27), (24, 28, 40, 36), (20, 13, 25, 30), (16, 21, 31, 33), (27, 34, 46, 39), (10, 9, 12, 14, 4, 5), (14, 13, 20, 22, 103, 4), (22, 21, 16, 18, 102, 103), (45, 43, 55, 58), (36, 40, 52, 49), (33, 31, 43, 45), (30, 25, 37, 42), (42, 37, 48, 54), (39, 46, 57, 51), (49, 52, 58, 55), (0, 1, 6, 7), (3, 2, 100, 101), (1, 3, 101, 6), (2, 0, 7, 100), (72, 69, 83, 85), (68, 61, 77, 82), (64, 73, 86, 79), (76, 80, 91, 89), (79, 86, 97, 92), (2, 3, 70, 69, 72, 74), (0, 2, 74, 73, 64, 66), (3, 1, 62, 61, 68, 70), (82, 77, 88, 95), (85, 83, 94, 98), (88, 90, 89, 91, 93, 92, 97, 99, 98, 94, 96, 95), (8, 11, 10), (11, 9, 10), (12, 15, 14), (15, 13, 14), (16, 19, 18), (19, 17, 18), (20, 23, 22), (23, 21, 22), (16, 33, 35, 19), (19, 35, 34, 17), (28, 9, 11, 29), (29, 11, 8, 27), (25, 13, 15, 26), (26, 15, 12, 24), (31, 21, 23, 32), (32, 23, 20, 30), (24, 36, 38, 26), (26, 38, 37, 25), (43, 31, 32, 44), (44, 32, 30, 42), (46, 34, 35, 47), (47, 35, 33, 45), (40, 28, 29, 41), (41, 29, 27, 39), (51, 57, 59, 53), (53, 59, 58, 52), (54, 48, 50, 56), (56, 50, 49, 55), (45, 58, 59, 47), (47, 59, 57, 46), (52, 40, 41, 53), (53, 41, 39, 51), (48, 37, 38, 50), (50, 38, 36, 49), (55, 43, 44, 56), (56, 44, 42, 54), (12, 9, 28, 24), (63, 61, 62), (64, 67, 66), (67, 65, 66), (68, 71, 70), (71, 69, 70), (72, 75, 74), (75, 73, 74), (72, 85, 87, 75), (75, 87, 86, 73), (80, 65, 67, 81), (81, 67, 64, 79), (68, 82, 84, 71), (71, 84, 83, 69), (60, 76, 78, 63), (63, 78, 77, 61), (76, 89, 90, 78), (78, 90, 88, 77), (94, 83, 84, 96), (96, 84, 82, 95), (79, 92, 93, 81), (81, 93, 91, 80), (85, 98, 99, 87), (87, 99, 97, 86), (60, 65, 80, 76)])
me_cylinder_001.polygons.foreach_set('use_smooth', [True] * 93)
_uv = me_cylinder_001.uv_layers.new(name='UVMap')
_uv.uv.foreach_set('vector', [0.2349, 1.061, 0.2111, 0.8252, 0.1871, 0.2628, 0.1949, 0.02678, 0.3593, 0.02675, 0.2349, 1.061, 2.052, 0.6274, 1.939, 1.05, 2.74, 1.322, 2.8, 1.285, 2.886, 0.9659, 2.853, 0.8992, 0.1871, 0.2628, 0.2111, 0.8252, -0.9922, 1.679, -1.024, -0.591, -1.271, 0.3566, -1.067, -0.4026, -3.304, -0.9117, -3.507, -0.153, 0.114, 0.8252, 0.08994, 0.2628, -1.308, -0.591, -1.275, 1.679, 0.1755, 0.3875, 0.1581, 0.4524, -1.235, 0.4556, -1.032, -0.3029, -1.024, -0.591, -0.9922, 1.679, -3.264, 1.679, -3.264, -0.5913, 0.1949, 0.0833, 0.14, 0.3112, 0.1226, 0.3761, 0.06086, 0.5833, 0.2509, 0.582, 0.3593, 0.1772, 0.06086, 0.02678, 0.08994, 0.2628, 0.114, 0.8252, 0.1009, 1.061, 0.1009, 1.061, 0.2509, 0.02675, 0.6722, 1.061, 0.4524, 0.9901, 0.3875, 0.9901, 0.1723, 1.061, 0.1723, 1.061, 0.6723, 1.061, -3.304, -0.9117, -3.507, -0.153, -4.043, -0.4106, -3.897, -0.9566, -3.507, -0.153, -3.304, -0.9117, -3.897, -0.9566, -4.043, -0.4106, -1.032, -0.3029, -1.235, 0.4556, -3.507, -0.153, -3.304, -0.9117, -1.275, 1.679, -1.308, -0.591, -3.547, -0.5913, -3.547, 1.679, -3.547, 1.679, -3.547, -0.5913, -3.946, -0.3965, -3.946, 1.484, -3.264, -0.5913, -3.264, 1.679, -3.705, 1.484, -3.705, -0.3965, -0.4106, -0.4936, -0.9566, -0.4936, -0.9566, 1.582, -0.4106, 1.582, 1.939, 1.05, 2.052, 0.6274, 1.87, 0.582, 1.762, 0.9868, 0.7097, 1.021, 1.132, 1.021, 1.172, 1.061, 0.6723, 1.061, 2.052, 0.06686, 2.09, 1.021, 2.101, 1.061, 1.87, 0.02675, 1.977, 1.021, 1.939, 0.06686, 1.762, 0.02675, 1.967, 1.061, 3.208, 1.411, 3.293, 1.092, 4.198, 1.334, 4.113, 1.653, 3.283, 1.351, 2.925, 0.5951, 4.03, 0.3074, 4.187, 0.6478, 2.812, 0.5951, 3.169, 1.351, 4.074, 0.6478, 3.917, 0.3074, 1.278, 0.2558, 1.597, 0.2558, 1.721, -1.06, 1.653, -1.06, 3.917, 0.3074, 4.074, 0.6478, 4.942, -0.8709, 4.878, -1.008, 1.977, 1.132, 2.09, 0.7097, 3.258, 1.027, 3.293, 1.092, 3.208, 1.411, 3.144, 1.449, 1.939, 0.06686, 1.977, 1.021, 3.144, 1.389, 3.169, 1.351, 2.812, 0.5951, 2.74, 0.5173, 2.09, 1.021, 2.052, 0.06686, 2.853, 0.5173, 2.925, 0.5951, 3.283, 1.351, 3.258, 1.389, 4.187, 0.6478, 4.03, 0.3074, 4.924, -1.008, 4.988, -0.8709, 1.653, 0.7009, 1.334, 0.7009, 1.683, -0.8176, 1.751, -0.8176, 1.608, -1.008, 1.618, -1.045, 1.653, -1.06, 1.721, -1.06, 1.76, -1.045, 1.779, -1.008, 1.796, -0.8709, 1.786, -0.8332, 1.751, -0.8176, 1.683, -0.8176, 1.644, -0.8332, 1.625, -0.8709, 0.1816, 0.2628, 0.2114, 0.1462, 0.0833, 0.02678, 0.2114, 0.1462, 0.3112, 0.09788, 0.0833, 0.02678, 0.3761, 0.09788, 0.4868, 0.1462, 0.5833, 0.02678, 0.4868, 0.1462, 0.5441, 0.2628, 0.5833, 0.02678, 0.3875, 0.9901, 0.28, 0.9418, 0.1723, 1.061, 0.28, 0.9418, 0.2302, 0.8252, 0.1723, 1.061, 0.5927, 0.8252, 0.5554, 0.9418, 0.6722, 1.061, 0.5554, 0.9418, 0.4524, 0.9901, 0.6722, 1.061, 0.1755, 0.3875, -1.032, -0.3029, -1.004, -0.4081, 0.2025, 0.28, 0.2025, 0.9418, -1.004, 1.795, -0.9922, 1.679, 0.2111, 0.8252, -1.067, -0.4026, 0.14, 0.3112, 0.1699, 0.2114, -1.038, -0.5015, -1.038, -0.7072, 0.1699, 0.1462, 0.1871, 0.2628, -1.024, -0.591, -1.308, -0.591, 0.08994, 0.2628, 0.09618, 0.1462, -1.298, -0.7072, -1.298, 0.4683, 0.09618, 0.4868, 0.1226, 0.3761, -1.271, 0.3566, -1.235, 0.4556, 0.1581, 0.4524, 0.1288, 0.5554, -1.264, 0.5608, -1.264, 1.795, 0.1288, 0.9418, 0.114, 0.8252, -1.275, 1.679, -1.271, 0.3566, -3.507, -0.153, -3.535, -0.04785, -1.298, 0.4683, -1.298, -0.7072, -3.535, -0.7073, -3.547, -0.5913, -1.308, -0.591, -3.507, -0.153, -1.235, 0.4556, -1.264, 0.5608, -3.535, -0.04785, -3.535, 1.795, -1.264, 1.795, -1.275, 1.679, -3.547, 1.679, -3.264, 1.679, -0.9922, 1.679, -1.004, 1.795, -3.275, 1.795, -3.275, -1.017, -1.004, -0.4081, -1.032, -0.3029, -3.304, -0.9117, -3.304, -0.9117, -1.067, -0.4026, -1.038, -0.5015, -3.275, -1.017, -3.275, -0.7073, -1.038, -0.7072, -1.024, -0.591, -3.264, -0.5913, -3.705, -0.3965, -3.705, 1.484, -3.824, 1.553, -3.824, -0.4652, -1.058, -0.4652, -1.058, 1.553, -0.9566, 1.582, -0.9566, -0.4936, -0.196, 1.484, -0.196, -0.3965, -0.2862, -0.4652, -0.2862, 1.553, -0.2862, 1.553, -0.2862, -0.4652, -0.4106, -0.4936, -0.4106, 1.582, -3.304, -0.9117, -3.897, -0.9566, -3.824, -1.058, -3.275, -1.017, -3.275, 1.795, -3.824, 1.553, -3.705, 1.484, -3.264, 1.679, -3.897, -0.9566, -3.304, -0.9117, -3.275, -1.017, -3.824, -1.058, -3.824, -0.4652, -3.275, -0.7073, -3.264, -0.5913, -3.705, -0.3965, -3.946, -0.3965, -3.547, -0.5913, -3.535, -0.7073, -4.031, -0.4652, -4.031, -0.2862, -3.535, -0.04785, -3.507, -0.153, -4.043, -0.4106, -4.043, -0.4106, -3.507, -0.153, -3.535, -0.04785, -4.031, -0.2862, -4.031, 1.553, -3.535, 1.795, -3.547, 1.679, -3.946, 1.484, 0.1226, 0.3761, 0.14, 0.3112, -1.067, -0.4026, -1.271, 0.3566, 0.9323, 0.5586, 0.9243, 0.5951, 0.8992, 0.5173, 2.812, 0.5951, 2.798, 0.5586, 2.74, 0.5173, 2.798, 1.325, 2.8, 1.285, 2.74, 1.322, 3.283, 1.351, 3.296, 1.389, 3.258, 1.389, 3.296, 1.053, 3.293, 1.092, 3.258, 1.027, 3.208, 1.411, 3.191, 1.445, 3.144, 1.449, 3.191, 1.389, 3.169, 1.351, 3.144, 1.389, 3.208, 1.411, 4.113, 1.653, 4.096, 1.688, 3.191, 1.445, 3.191, 1.389, 4.096, 0.6854, 4.074, 0.6478, 3.169, 1.351, 3.907, 1.597, 2.8, 1.285, 2.798, 1.325, 3.904, 1.636, 3.904, 0.2709, 2.798, 0.5586, 2.812, 0.5951, 3.917, 0.3074, 3.283, 1.351, 4.187, 0.6478, 4.201, 0.6854, 3.296, 1.389, 3.296, 1.053, 4.201, 1.296, 4.198, 1.334, 3.293, 1.092, 2.886, 0.9659, 3.992, 1.278, 4.009, 1.244, 2.903, 0.9323, 2.903, 0.5586, 4.009, 0.2709, 4.03, 0.3074, 2.925, 0.5951, 1.278, 0.2558, 1.653, -1.06, 1.618, -1.045, 1.244, 0.2709, 4.009, 0.2709, 4.903, -1.045, 4.924, -1.008, 4.03, 0.3074, 1.683, -0.8176, 1.334, 0.7009, 1.296, 0.6854, 1.644, -0.8332, 5.001, -0.8332, 4.201, 0.6854, 4.187, 0.6478, 4.988, -0.8709, 3.917, 0.3074, 4.878, -1.008, 4.865, -1.045, 3.904, 0.2709, 1.636, 0.2709, 1.76, -1.045, 1.721, -1.06, 1.597, 0.2558, 1.653, 0.7009, 1.751, -0.8176, 1.786, -0.8332, 1.688, 0.6854, 4.096, 0.6854, 4.963, -0.8332, 4.942, -0.8709, 4.074, 0.6478, 2.886, 0.9659, 2.8, 1.285, 3.907, 1.597, 3.992, 1.278])
me_cylinder_001.update()

# ---- objects
ob_cylinder = bpy.data.objects.new('Cylinder', me_cylinder)
ob_cylinder_001 = bpy.data.objects.new('Cylinder.001', me_cylinder_001)

# ---- transforms, parenting, visibility, modifiers, constraints
ob_cylinder.location = (0.0, 0.0, 0.0)
_m = ob_cylinder.modifiers.new('Auto Smooth', 'NODES')
_m.node_group = ng_auto_smooth
_gi = [s.identifier for s in ng_auto_smooth.interface.items_tree if s.item_type == 'SOCKET' and s.in_out == 'INPUT']
_m[_gi[1]] = 0.5236  # Angle
ob_cylinder_001.location = (0.0, 0.0, 0.0)
_m = ob_cylinder_001.modifiers.new('Auto Smooth', 'NODES')
_m.node_group = ng_auto_smooth
_gi = [s.identifier for s in ng_auto_smooth.interface.items_tree if s.item_type == 'SOCKET' and s.in_out == 'INPUT']
_m[_gi[1]] = 0.5236  # Angle

# ---- collection membership
col_collection.objects.link(ob_cylinder)
col_collection.objects.link(ob_cylinder_001)

# ---- scene / render settings (as saved in the file)
scene.frame_start = 1; scene.frame_end = 250; scene.frame_set(1)
scene.render.engine = 'BLENDER_EEVEE_NEXT'
scene.cycles.sampling_pattern = 'TABULATED_SOBOL'
scene.cycles.use_light_tree = False
scene.view_settings.view_transform = 'Filmic'
bpy.context.view_layer.update()

# ---- added for rendering (the .blend has no active camera and no usable light): camera, sun
cam_auto = bpy.data.cameras.new('AutoCamera')
cam_auto.lens = 50.0
cam_auto.sensor_width = 36.0
cam_auto.clip_end = 1000.0
ob_auto_camera = bpy.data.objects.new('AutoCamera', cam_auto)
scene.collection.objects.link(ob_auto_camera)
ob_auto_camera.location = (13.5398, -17.3202, 12.2144)
ob_auto_camera.rotation_euler = (1.09748, -7.21219e-08, 0.694738)
scene.camera = ob_auto_camera
light_auto_sun = bpy.data.lights.new('AutoSun', 'SUN')
light_auto_sun.energy = 3.0
light_auto_sun.angle = 0.0523599
ob_auto_sun = bpy.data.objects.new('AutoSun', light_auto_sun)
scene.collection.objects.link(ob_auto_sun)
ob_auto_sun.rotation_euler = (0.872665, 0.174533, 0.523599)
bpy.context.view_layer.update()
